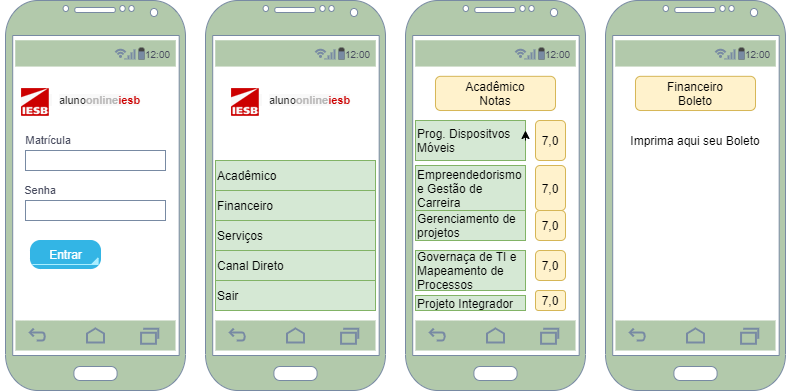

The diagram above was exported from draw.io. Its source (the exported page's mxGraphModel, read from the mxfile embedded in the PNG):
<mxGraphModel dx="868" dy="450" grid="1" gridSize="10" guides="1" tooltips="1" connect="1" arrows="1" fold="1" page="1" pageScale="1" pageWidth="827" pageHeight="1169" math="0" shadow="0">
  <root>
    <mxCell id="0" />
    <mxCell id="1" parent="0" />
    <mxCell id="Adc0H2WjFqa75KvgGHtH-1" value="" style="verticalLabelPosition=bottom;verticalAlign=top;html=1;shadow=0;dashed=0;strokeWidth=1;shape=mxgraph.android.phone2;strokeColor=#788AA3;fillColor=#B2C9AB;fontColor=#46495D;" parent="1" vertex="1">
      <mxGeometry x="20" y="40" width="180" height="390" as="geometry" />
    </mxCell>
    <mxCell id="Adc0H2WjFqa75KvgGHtH-2" value="" style="verticalLabelPosition=bottom;verticalAlign=top;html=1;shadow=0;dashed=0;strokeWidth=1;shape=mxgraph.android.phone2;strokeColor=#788AA3;fillColor=#B2C9AB;fontColor=#46495D;" parent="1" vertex="1">
      <mxGeometry x="220" y="40" width="180" height="390" as="geometry" />
    </mxCell>
    <mxCell id="Adc0H2WjFqa75KvgGHtH-3" value="" style="verticalLabelPosition=bottom;verticalAlign=top;html=1;shadow=0;dashed=0;strokeWidth=1;shape=mxgraph.android.phone2;strokeColor=#788AA3;fillColor=#B2C9AB;fontColor=#46495D;" parent="1" vertex="1">
      <mxGeometry x="420" y="40" width="180" height="390" as="geometry" />
    </mxCell>
    <mxCell id="Adc0H2WjFqa75KvgGHtH-4" value="" style="verticalLabelPosition=bottom;verticalAlign=top;html=1;shadow=0;dashed=0;strokeWidth=1;shape=mxgraph.android.phone2;strokeColor=#788AA3;fillColor=#B2C9AB;fontColor=#46495D;" parent="1" vertex="1">
      <mxGeometry x="620" y="40" width="180" height="390" as="geometry" />
    </mxCell>
    <mxCell id="Adc0H2WjFqa75KvgGHtH-5" value="" style="verticalLabelPosition=bottom;verticalAlign=top;html=1;shadow=0;dashed=0;strokeWidth=2;shape=mxgraph.android.navigation_bar_1_landscape;fillColor=#B2C9AB;strokeColor=#788AA3;fontColor=#46495D;" parent="1" vertex="1">
      <mxGeometry x="30" y="360" width="160" height="30" as="geometry" />
    </mxCell>
    <mxCell id="Adc0H2WjFqa75KvgGHtH-6" value="" style="strokeWidth=1;html=1;shadow=0;dashed=0;shape=mxgraph.android.statusBar;align=center;fillColor=#B2C9AB;strokeColor=#788AA3;fontColor=#46495D;fontSize=10;" parent="1" vertex="1">
      <mxGeometry x="30" y="80" width="160" height="25.83" as="geometry" />
    </mxCell>
    <mxCell id="Adc0H2WjFqa75KvgGHtH-7" value="&#10;&#10;&lt;img src=&quot;http://online.iesb.br/aonline/images/logon/minilogo.gif&quot; style=&quot;box-sizing: border-box; border: 0px; vertical-align: middle; color: rgb(51, 51, 51); font-family: arial, helvetica, sans-serif; font-size: 11px; font-style: normal; font-weight: 400; letter-spacing: normal; text-indent: 0px; text-transform: none; word-spacing: 0px; background-color: rgb(249, 249, 249);&quot;&gt;&lt;span style=&quot;color: rgb(51, 51, 51); font-family: arial, helvetica, sans-serif; font-size: 11px; font-style: normal; font-weight: 400; letter-spacing: normal; text-indent: 0px; text-transform: none; word-spacing: 0px; background-color: rgb(249, 249, 249); display: inline; float: none;&quot;&gt;&lt;span style=&quot;font-size: 11px;&quot;&gt;&amp;nbsp;&lt;/span&gt;&lt;/span&gt;&lt;span class=&quot;t1&quot; style=&quot;box-sizing: border-box; margin-left: 7px; color: rgb(51, 51, 51); font-family: arial, helvetica, sans-serif; font-size: 11px; font-style: normal; font-weight: 400; letter-spacing: normal; text-indent: 0px; text-transform: none; word-spacing: 0px; background-color: rgb(249, 249, 249);&quot;&gt;aluno&lt;/span&gt;&lt;span class=&quot;t2&quot; style=&quot;box-sizing: border-box; font-weight: bold; color: rgb(184, 183, 183); font-family: arial, helvetica, sans-serif; font-size: 11px; font-style: normal; letter-spacing: normal; text-indent: 0px; text-transform: none; word-spacing: 0px; background-color: rgb(249, 249, 249);&quot;&gt;online&lt;/span&gt;&lt;span class=&quot;t3&quot; style=&quot;box-sizing: border-box; font-weight: bold; color: rgb(204, 0, 0); font-family: arial, helvetica, sans-serif; font-size: 11px; font-style: normal; letter-spacing: normal; text-indent: 0px; text-transform: none; word-spacing: 0px; background-color: rgb(249, 249, 249);&quot;&gt;iesb&lt;/span&gt;&#10;&#10;" style="text;html=1;resizable=0;autosize=1;align=center;verticalAlign=middle;points=[];fillColor=none;strokeColor=none;rounded=0;fontColor=#46495D;fontSize=11;" parent="1" vertex="1">
      <mxGeometry x="30" y="105.83" width="130" height="70" as="geometry" />
    </mxCell>
    <mxCell id="Adc0H2WjFqa75KvgGHtH-14" value="&amp;nbsp; &amp;nbsp; &amp;nbsp;Matrícula" style="text;html=1;align=center;verticalAlign=middle;resizable=0;points=[];autosize=1;fontSize=11;fontColor=#46495D;" parent="1" vertex="1">
      <mxGeometry x="15" y="170" width="80" height="20" as="geometry" />
    </mxCell>
    <mxCell id="Adc0H2WjFqa75KvgGHtH-15" value="" style="whiteSpace=wrap;html=1;rounded=0;sketch=0;strokeColor=#788AA3;fontSize=11;align=center;fontColor=#FFFFFF;labelBackgroundColor=#FFFFFF;gradientColor=#FFFFFF;fillColor=none;" parent="1" vertex="1">
      <mxGeometry x="40" y="190" width="140" height="20" as="geometry" />
    </mxCell>
    <mxCell id="Adc0H2WjFqa75KvgGHtH-16" value="&amp;nbsp; &amp;nbsp;Senha" style="text;html=1;align=center;verticalAlign=middle;resizable=0;points=[];autosize=1;fontSize=11;fontColor=#46495D;" parent="1" vertex="1">
      <mxGeometry x="20" y="220" width="60" height="20" as="geometry" />
    </mxCell>
    <mxCell id="Adc0H2WjFqa75KvgGHtH-17" value="" style="whiteSpace=wrap;html=1;rounded=0;sketch=0;strokeColor=#788AA3;fontSize=11;fontColor=#46495D;align=center;gradientColor=#ffffff;fillColor=none;" parent="1" vertex="1">
      <mxGeometry x="40" y="240" width="140" height="20" as="geometry" />
    </mxCell>
    <mxCell id="yXm1wuYg2xpZC4o98yPL-1" value="" style="strokeWidth=1;html=1;shadow=0;dashed=0;shape=mxgraph.android.statusBar;align=center;fillColor=#B2C9AB;strokeColor=#788AA3;fontColor=#46495D;fontSize=10;" vertex="1" parent="1">
      <mxGeometry x="230" y="80" width="160" height="25.83" as="geometry" />
    </mxCell>
    <mxCell id="yXm1wuYg2xpZC4o98yPL-2" value="" style="strokeWidth=1;html=1;shadow=0;dashed=0;shape=mxgraph.android.statusBar;align=center;fillColor=#B2C9AB;strokeColor=#788AA3;fontColor=#46495D;fontSize=10;" vertex="1" parent="1">
      <mxGeometry x="430" y="80" width="160" height="25.83" as="geometry" />
    </mxCell>
    <mxCell id="yXm1wuYg2xpZC4o98yPL-3" value="" style="strokeWidth=1;html=1;shadow=0;dashed=0;shape=mxgraph.android.statusBar;align=center;fillColor=#B2C9AB;strokeColor=#788AA3;fontColor=#46495D;fontSize=10;" vertex="1" parent="1">
      <mxGeometry x="630" y="80" width="160" height="25.83" as="geometry" />
    </mxCell>
    <mxCell id="yXm1wuYg2xpZC4o98yPL-4" value="" style="verticalLabelPosition=bottom;verticalAlign=top;html=1;shadow=0;dashed=0;strokeWidth=2;shape=mxgraph.android.navigation_bar_1_landscape;fillColor=#B2C9AB;strokeColor=#788AA3;fontColor=#46495D;" vertex="1" parent="1">
      <mxGeometry x="230" y="360" width="160" height="30" as="geometry" />
    </mxCell>
    <mxCell id="yXm1wuYg2xpZC4o98yPL-5" value="" style="verticalLabelPosition=bottom;verticalAlign=top;html=1;shadow=0;dashed=0;strokeWidth=2;shape=mxgraph.android.navigation_bar_1_landscape;fillColor=#B2C9AB;strokeColor=#788AA3;fontColor=#46495D;" vertex="1" parent="1">
      <mxGeometry x="430" y="360" width="160" height="30" as="geometry" />
    </mxCell>
    <mxCell id="yXm1wuYg2xpZC4o98yPL-6" value="" style="verticalLabelPosition=bottom;verticalAlign=top;html=1;shadow=0;dashed=0;strokeWidth=2;shape=mxgraph.android.navigation_bar_1_landscape;fillColor=#B2C9AB;strokeColor=#788AA3;fontColor=#46495D;" vertex="1" parent="1">
      <mxGeometry x="630" y="360" width="160" height="30" as="geometry" />
    </mxCell>
    <mxCell id="yXm1wuYg2xpZC4o98yPL-7" value="" style="strokeWidth=1;html=1;shadow=0;dashed=0;shape=mxgraph.android.rect;rounded=1;fillColor=#33b5e5;strokeColor=#33b5e5;arcSize=36;" vertex="1" parent="1">
      <mxGeometry x="45" y="280" width="70" height="28" as="geometry" />
    </mxCell>
    <mxCell id="yXm1wuYg2xpZC4o98yPL-8" value="Entrar" style="strokeWidth=1;html=1;shadow=0;dashed=0;shape=mxgraph.android.spinner2;fontStyle=0;fontColor=#ffffff;align=center;verticalAlign=middle;strokeColor=#aaeeff;fillColor=#aaeeff;" vertex="1" parent="yXm1wuYg2xpZC4o98yPL-7">
      <mxGeometry x="1.794871794871795" y="4" width="65.8119658119658" height="20" as="geometry" />
    </mxCell>
    <mxCell id="yXm1wuYg2xpZC4o98yPL-12" value="&#10;&#10;&lt;img src=&quot;http://online.iesb.br/aonline/images/logon/minilogo.gif&quot; style=&quot;box-sizing: border-box; border: 0px; vertical-align: middle; color: rgb(51, 51, 51); font-family: arial, helvetica, sans-serif; font-size: 11px; font-style: normal; font-weight: 400; letter-spacing: normal; text-indent: 0px; text-transform: none; word-spacing: 0px; background-color: rgb(249, 249, 249);&quot;&gt;&lt;span style=&quot;color: rgb(51, 51, 51); font-family: arial, helvetica, sans-serif; font-size: 11px; font-style: normal; font-weight: 400; letter-spacing: normal; text-indent: 0px; text-transform: none; word-spacing: 0px; background-color: rgb(249, 249, 249); display: inline; float: none;&quot;&gt;&lt;span style=&quot;font-size: 11px;&quot;&gt;&amp;nbsp;&lt;/span&gt;&lt;/span&gt;&lt;span class=&quot;t1&quot; style=&quot;box-sizing: border-box; margin-left: 7px; color: rgb(51, 51, 51); font-family: arial, helvetica, sans-serif; font-size: 11px; font-style: normal; font-weight: 400; letter-spacing: normal; text-indent: 0px; text-transform: none; word-spacing: 0px; background-color: rgb(249, 249, 249);&quot;&gt;aluno&lt;/span&gt;&lt;span class=&quot;t2&quot; style=&quot;box-sizing: border-box; font-weight: bold; color: rgb(184, 183, 183); font-family: arial, helvetica, sans-serif; font-size: 11px; font-style: normal; letter-spacing: normal; text-indent: 0px; text-transform: none; word-spacing: 0px; background-color: rgb(249, 249, 249);&quot;&gt;online&lt;/span&gt;&lt;span class=&quot;t3&quot; style=&quot;box-sizing: border-box; font-weight: bold; color: rgb(204, 0, 0); font-family: arial, helvetica, sans-serif; font-size: 11px; font-style: normal; letter-spacing: normal; text-indent: 0px; text-transform: none; word-spacing: 0px; background-color: rgb(249, 249, 249);&quot;&gt;iesb&lt;/span&gt;&#10;&#10;" style="text;html=1;resizable=0;autosize=1;align=center;verticalAlign=middle;points=[];fillColor=none;strokeColor=none;rounded=0;fontColor=#46495D;fontSize=11;" vertex="1" parent="1">
      <mxGeometry x="240" y="105.83" width="130" height="70" as="geometry" />
    </mxCell>
    <mxCell id="yXm1wuYg2xpZC4o98yPL-21" value="Prog. Dispositvos Móveis" style="rounded=0;whiteSpace=wrap;html=1;fillColor=#d5e8d4;strokeColor=#82b366;align=left;" vertex="1" parent="1">
      <mxGeometry x="430" y="160" width="110" height="40" as="geometry" />
    </mxCell>
    <mxCell id="yXm1wuYg2xpZC4o98yPL-22" value="Acadêmico" style="rounded=0;whiteSpace=wrap;html=1;align=left;fillColor=#d5e8d4;strokeColor=#82b366;" vertex="1" parent="1">
      <mxGeometry x="230" y="200" width="160" height="30" as="geometry" />
    </mxCell>
    <mxCell id="yXm1wuYg2xpZC4o98yPL-23" value="Financeiro" style="rounded=0;whiteSpace=wrap;html=1;align=left;fillColor=#d5e8d4;strokeColor=#82b366;" vertex="1" parent="1">
      <mxGeometry x="230" y="230" width="160" height="30" as="geometry" />
    </mxCell>
    <mxCell id="yXm1wuYg2xpZC4o98yPL-24" value="Serviços" style="rounded=0;whiteSpace=wrap;html=1;align=left;fillColor=#d5e8d4;strokeColor=#82b366;" vertex="1" parent="1">
      <mxGeometry x="230" y="260" width="160" height="30" as="geometry" />
    </mxCell>
    <mxCell id="yXm1wuYg2xpZC4o98yPL-25" value="Canal Direto" style="rounded=0;whiteSpace=wrap;html=1;align=left;fillColor=#d5e8d4;strokeColor=#82b366;" vertex="1" parent="1">
      <mxGeometry x="230" y="290" width="160" height="30" as="geometry" />
    </mxCell>
    <mxCell id="yXm1wuYg2xpZC4o98yPL-26" value="Sair" style="rounded=0;whiteSpace=wrap;html=1;align=left;fillColor=#d5e8d4;strokeColor=#82b366;" vertex="1" parent="1">
      <mxGeometry x="230" y="320" width="160" height="30" as="geometry" />
    </mxCell>
    <mxCell id="yXm1wuYg2xpZC4o98yPL-28" value="" style="rounded=1;whiteSpace=wrap;html=1;align=center;fillColor=#fff2cc;strokeColor=#d6b656;" vertex="1" parent="1">
      <mxGeometry x="450" y="115.83" width="120" height="34.17" as="geometry" />
    </mxCell>
    <mxCell id="yXm1wuYg2xpZC4o98yPL-30" value="Acadêmico" style="text;html=1;strokeColor=none;fillColor=none;align=center;verticalAlign=middle;whiteSpace=wrap;rounded=0;" vertex="1" parent="1">
      <mxGeometry x="490" y="115.83" width="40" height="20" as="geometry" />
    </mxCell>
    <mxCell id="yXm1wuYg2xpZC4o98yPL-32" value="Notas" style="text;html=1;strokeColor=none;fillColor=none;align=center;verticalAlign=middle;whiteSpace=wrap;rounded=0;" vertex="1" parent="1">
      <mxGeometry x="490" y="130" width="40" height="20" as="geometry" />
    </mxCell>
    <mxCell id="yXm1wuYg2xpZC4o98yPL-33" value="Empreendedorismo e Gestão de Carreira" style="rounded=0;whiteSpace=wrap;html=1;fillColor=#d5e8d4;strokeColor=#82b366;align=left;" vertex="1" parent="1">
      <mxGeometry x="430" y="205" width="110" height="45" as="geometry" />
    </mxCell>
    <mxCell id="yXm1wuYg2xpZC4o98yPL-34" value="Gerenciamento de projetos" style="rounded=0;whiteSpace=wrap;html=1;fillColor=#d5e8d4;strokeColor=#82b366;align=left;" vertex="1" parent="1">
      <mxGeometry x="430" y="250" width="110" height="30" as="geometry" />
    </mxCell>
    <mxCell id="yXm1wuYg2xpZC4o98yPL-35" value="Governaça de TI e Mapeamento de Processos" style="rounded=0;whiteSpace=wrap;html=1;fillColor=#d5e8d4;strokeColor=#82b366;align=left;" vertex="1" parent="1">
      <mxGeometry x="430" y="290" width="110" height="40" as="geometry" />
    </mxCell>
    <mxCell id="yXm1wuYg2xpZC4o98yPL-36" value="Projeto Integrador" style="rounded=0;whiteSpace=wrap;html=1;fillColor=#d5e8d4;strokeColor=#82b366;align=left;" vertex="1" parent="1">
      <mxGeometry x="430" y="335" width="110" height="15" as="geometry" />
    </mxCell>
    <mxCell id="yXm1wuYg2xpZC4o98yPL-39" style="edgeStyle=orthogonalEdgeStyle;rounded=0;orthogonalLoop=1;jettySize=auto;html=1;exitX=1;exitY=0.5;exitDx=0;exitDy=0;entryX=1;entryY=0.25;entryDx=0;entryDy=0;" edge="1" parent="1" source="yXm1wuYg2xpZC4o98yPL-21" target="yXm1wuYg2xpZC4o98yPL-21">
      <mxGeometry relative="1" as="geometry" />
    </mxCell>
    <mxCell id="yXm1wuYg2xpZC4o98yPL-40" value="7,0" style="rounded=1;whiteSpace=wrap;html=1;align=center;fillColor=#fff2cc;strokeColor=#d6b656;" vertex="1" parent="1">
      <mxGeometry x="550" y="160" width="30" height="40" as="geometry" />
    </mxCell>
    <mxCell id="yXm1wuYg2xpZC4o98yPL-41" value="7,0" style="rounded=1;whiteSpace=wrap;html=1;align=center;fillColor=#fff2cc;strokeColor=#d6b656;" vertex="1" parent="1">
      <mxGeometry x="550" y="205" width="30" height="45" as="geometry" />
    </mxCell>
    <mxCell id="yXm1wuYg2xpZC4o98yPL-42" value="7,0" style="rounded=1;whiteSpace=wrap;html=1;align=center;fillColor=#fff2cc;strokeColor=#d6b656;" vertex="1" parent="1">
      <mxGeometry x="550" y="250" width="30" height="30" as="geometry" />
    </mxCell>
    <mxCell id="yXm1wuYg2xpZC4o98yPL-43" value="7,0" style="rounded=1;whiteSpace=wrap;html=1;align=center;fillColor=#fff2cc;strokeColor=#d6b656;" vertex="1" parent="1">
      <mxGeometry x="550" y="290" width="30" height="30" as="geometry" />
    </mxCell>
    <mxCell id="yXm1wuYg2xpZC4o98yPL-44" value="7,0" style="rounded=1;whiteSpace=wrap;html=1;align=center;fillColor=#fff2cc;strokeColor=#d6b656;" vertex="1" parent="1">
      <mxGeometry x="550" y="330" width="30" height="20" as="geometry" />
    </mxCell>
    <mxCell id="yXm1wuYg2xpZC4o98yPL-45" value="Financeiro&lt;br&gt;Boleto" style="rounded=1;whiteSpace=wrap;html=1;align=center;fillColor=#fff2cc;strokeColor=#d6b656;" vertex="1" parent="1">
      <mxGeometry x="650" y="115.83" width="120" height="34.17" as="geometry" />
    </mxCell>
    <mxCell id="yXm1wuYg2xpZC4o98yPL-46" value="Imprima aqui seu Boleto" style="text;html=1;strokeColor=none;fillColor=none;align=center;verticalAlign=middle;whiteSpace=wrap;rounded=0;" vertex="1" parent="1">
      <mxGeometry x="635" y="170" width="150" height="20" as="geometry" />
    </mxCell>
  </root>
</mxGraphModel>